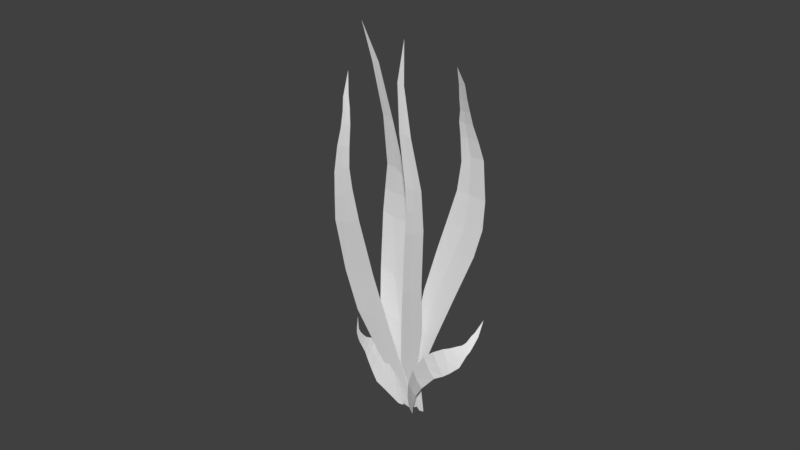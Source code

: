 # Source: kelp2.blend  (saved by Blender 2.79.0; exported with 4.5.12 LTS)
import bpy
from mathutils import Matrix  # noqa: F401  (used for matrix-valued properties, if any)

bpy.ops.wm.read_factory_settings(use_empty=True)
scene = bpy.context.scene
scene.name = 'Scene'

# ---- collections
col_collection_1 = bpy.data.collections.new('Collection 1'); scene.collection.children.link(col_collection_1)

# ---- materials (node trees are filled in below, after node groups)
mat_reefcoloring = bpy.data.materials.new('reefColoring')
mat_reefcoloring.alpha_threshold = 0.0
mat_reefcoloring.use_transparent_shadow = False
mat_reefcoloring.roughness = 0.5

# ---- material node trees

# ---- world
world_world = bpy.data.worlds.new('World'); scene.world = world_world
world_world.color = (0.05088, 0.05088, 0.05088)
world_world.use_sun_shadow = False
world_world.sun_shadow_jitter_overblur = 0.0
world_world.cycles.sampling_method = 'MANUAL'

# ---- meshes
me_plane_003 = bpy.data.meshes.new('Plane.003')
me_plane_003.from_pydata([(0.8136, 0.03795, 0.715), (1.208, 0.04559, 0.7315), (-2.658, 2.242, -0.3818), (-0.6006, 1.336, 1.555), (-2.21, 2.07, 0.1195), (-2.054, 1.683, 1.119), (-2.198, 1.577, 1.29), (-2.287, 1.184, 1.548), (-1.71, 0.7845, 1.488), (-0.9341, 0.4521, 1.227), (-0.1368, 0.2185, 0.9533), (0.39, 0.369, 1.228), (0.0006667, 0.5256, 1.426), (-0.3842, 0.8027, 1.652), (-0.6932, 1.172, 1.667), (-0.5953, 1.47, 1.431), (-0.6699, 1.661, 1.163), (-1.876, 2.084, 0.07622), (1.104, 0.02296, 0.6961), (-2.293, 1.397, 1.466), (0.04478, 0.3409, 1.17), (-0.3831, 0.4772, 1.338), (-1.072, 0.7758, 1.581), (-1.443, 1.159, 1.643), (-1.318, 1.537, 1.363), (-1.617, 1.71, 1.082), (-2.038, 2.074, 0.1065), (-1.34, 1.363, 1.546), (0.3027, 0.1202, 0.8255), (0.7889, 0.1809, 0.9437), (0.4542, 0.1768, 0.9284), (-2.118, 2.011, 0.305), (-1.911, 1.922, 0.5696), (-1.867, 1.856, 0.7447), (-1.946, 1.793, 0.8918), (-0.9141, 1.756, 0.9964), (-1.144, 1.84, 0.8135), (-1.277, 1.907, 0.6349), (-1.531, 1.986, 0.3927), (-1.603, 1.798, 0.8959), (-1.578, 1.852, 0.7684), (-1.63, 1.911, 0.6114), (-1.822, 1.987, 0.3813), (0.2348, -0.22, 0.4866), (0.4675, -0.1428, 0.4042), (-6.274, -0.5776, -1.322), (-4.667, -0.2286, -0.169), (-5.601, -0.6033, -0.821), (-5.013, -0.5636, -0.377), (-4.313, -0.4623, 0.0308), (-3.496, -0.4097, 0.3188), (-2.569, -0.3992, 0.5238), (-1.755, -0.394, 0.6409), (-1.058, -0.3179, 0.6219), (-1.429, -0.02496, 0.3701), (-2.409, -0.002613, 0.2635), (-3.655, 0.001389, 0.03298), (-4.445, -0.1096, -0.1256), (-4.796, -0.3196, -0.2213), (-5.272, -0.4856, -0.5454), (-5.764, -0.5543, -0.9405), (0.423, -0.1755, 0.433), (-3.929, -0.4193, 0.1825), (-1.274, -0.1571, 0.4836), (-2.188, -0.1376, 0.3936), (-3.158, -0.2039, 0.2873), (-3.895, -0.2661, 0.1421), (-4.567, -0.4111, -0.09564), (-5.141, -0.5361, -0.4611), (-5.642, -0.5855, -0.8499), (-4.255, -0.318, 0.03351), (-0.2435, -0.2506, 0.549), (-0.3486, -0.1052, 0.4363), (-0.2884, -0.1816, 0.4954), (-5.309, -0.5967, -0.5954), (-5.513, -0.5376, -0.7396), (-5.395, -0.5732, -0.6561), (-4.705, -0.5244, -0.1765), (-5.002, -0.396, -0.3457), (-4.839, -0.4763, -0.2518), (0.1922, -0.259, 0.08089), (0.7496, -0.07894, 0.04932), (-20.68, 2.248, -0.6172), (-14.08, 1.435, 0.8535), (-19.38, 2.017, -0.02156), (-17.79, 1.773, 0.4804), (-15.61, 1.248, 0.8126), (-12.94, 0.7288, 0.8295), (-9.654, 0.3013, 0.6471), (-6.86, 0.04133, 0.5122), (-2.709, -0.0957, 0.2634), (-1.27, 0.1611, 0.1707), (-5.177, 0.5071, 0.4344), (-8.411, 0.8106, 0.618), (-12.05, 1.207, 0.8409), (-15.29, 1.583, 0.7932), (-17.59, 1.972, 0.4264), (-19.29, 2.127, -0.08921), (0.6833, -0.1797, 0.05582), (-14.27, 0.9954, 0.8605), (-2.136, 0.04651, 0.2333), (-5.651, 0.3097, 0.4643), (-9.105, 0.541, 0.6347), (-12.36, 0.9134, 0.8321), (-15.68, 1.438, 0.7966), (-17.78, 1.874, 0.4375), (-19.3, 2.054, -0.02812), (-14.03, 1.183, 0.8637), (-1.065, -0.1574, 0.1585), (-0.1253, 0.0514, 0.09526), (-0.5706, -0.07027, 0.1304), (-18.63, 1.928, 0.2399), (-18.5, 2.073, 0.1731), (-18.59, 1.992, 0.212), (-16.91, 1.55, 0.6697), (-16.38, 1.77, 0.6661), (-16.76, 1.66, 0.6583), (0.7678, 0.002648, 1.476e-06), (1.508, 0.09489, 1.469e-06), (-16.88, 4.126, -0.6463), (-7.718, 2.945, -1.129), (-15.99, 3.934, -0.9611), (-12.06, 3.146, -1.578), (-10.66, 2.816, -1.468), (-8.026, 1.99, -0.9511), (-6.016, 1.387, -0.5394), (-3.964, 0.8819, -0.1875), (-2.057, 0.3857, -0.008123), (-1.381, 0.616, -0.01829), (-2.956, 1.219, -0.2211), (-4.843, 1.942, -0.5934), (-6.472, 2.575, -0.9131), (-9.192, 3.215, -1.363), (-11.41, 3.536, -1.528), (-15.81, 4.043, -0.8962), (1.35, 0.02229, 1.455e-06), (-9.151, 2.34, -1.206), (-1.957, 0.5723, -0.02793), (-3.408, 1.004, -0.1945), (-5.447, 1.567, -0.5553), (-7.244, 2.25, -0.9714), (-10.07, 2.982, -1.466), (-12.02, 3.338, -1.614), (-15.8, 3.954, -0.9773), (-8.413, 2.634, -1.208), (-0.639, 0.1568, 1.315e-06), (-0.09759, 0.3317, 1.305e-06), (-0.6012, 0.3022, 1.291e-06), (-15.35, 3.772, -1.196), (-14.76, 3.647, -1.369), (-14.25, 3.508, -1.484), (-13.36, 3.36, -1.568), (-12.52, 3.622, -1.517), (-13.52, 3.695, -1.449), (-14.27, 3.789, -1.324), (-15.01, 3.899, -1.14), (-13.15, 3.473, -1.573), (-13.94, 3.581, -1.49), (-14.49, 3.697, -1.371), (-15.11, 3.811, -1.203), (0.4634, -0.0745, 0.007345), (1.073, 0.05311, 0.004012), (-19.96, 3.674, 0.05063), (-10.8, 2.638, 1.153), (-18.02, 3.241, 0.4371), (-15.31, 2.88, 0.879), (-12.4, 2.523, 1.117), (-9.883, 2.043, 1.116), (-6.536, 1.258, 0.7818), (-4.345, 0.7332, 0.4683), (-2.334, 0.2712, 0.1928), (-1.829, 0.6223, 0.2345), (-3.861, 1.176, 0.5135), (-6.425, 1.729, 0.8357), (-9.443, 2.404, 1.11), (-11.63, 2.769, 1.135), (-14.71, 3.046, 0.8963), (-17.62, 3.328, 0.4661), (0.9819, -0.03376, 0.001898), (-11.05, 2.306, 1.153), (-2.311, 0.5312, 0.2523), (-3.995, 0.9366, 0.484), (-6.292, 1.423, 0.7918), (-9.562, 2.156, 1.114), (-12.0, 2.632, 1.116), (-15.19, 2.957, 0.8741), (-17.86, 3.269, 0.452), (-10.8, 2.437, 1.153), (-0.8875, 0.05869, 0.07032), (-0.4929, 0.3146, 0.09011), (-0.9193, 0.2589, 0.1047), (0.3699, -0.2748, 1.324e-06), (1.019, -0.01633, 1.336e-06), (-22.5, 3.118, -0.05039), (-11.83, 1.811, -1.585), (-20.19, 2.809, -0.4846), (-17.12, 2.322, -1.107), (-14.4, 1.792, -1.526), (-11.9, 1.197, -1.526), (-8.662, 0.6207, -1.073), (-6.144, 0.2443, -0.573), (-2.913, -0.1138, -0.111), (-0.9892, 0.3195, -0.03968), (-4.577, 0.9132, -0.562), (-7.194, 1.159, -1.067), (-10.28, 1.588, -1.51), (-12.9, 1.973, -1.548), (-16.41, 2.433, -1.125), (-19.89, 2.907, -0.5049), (0.9131, -0.1625, 1.316e-06), (-13.14, 1.475, -1.585), (-1.605, 0.1215, -0.08134), (-4.655, 0.5174, -0.543), (-7.739, 0.805, -1.092), (-11.15, 1.34, -1.52), (-13.91, 1.911, -1.514), (-16.94, 2.381, -1.094), (-20.07, 2.843, -0.4966), (-12.46, 1.613, -1.585), (-1.047, -0.2469, -0.006969), (0.1536, 0.153, 1.211e-06), (-0.2815, -0.02955, -0.003098)], [], [(26, 17, 2), (30, 29, 11, 20), (20, 11, 12, 21), (21, 12, 13, 22), (22, 13, 14, 23), (27, 3, 15, 24), (24, 15, 16, 25), (42, 38, 17, 26), (31, 42, 26, 4), (6, 24, 25, 5), (19, 27, 24, 6), (8, 22, 23, 7), (9, 21, 22, 8), (10, 20, 21, 9), (28, 30, 20, 10), (4, 26, 2), (7, 23, 27, 19), (23, 14, 3, 27), (0, 18, 30, 28), (18, 1, 29, 30), (5, 25, 39, 34), (34, 39, 40, 33), (33, 40, 41, 32), (32, 41, 42, 31), (25, 16, 35, 39), (39, 35, 36, 40), (40, 36, 37, 41), (41, 37, 38, 42), (69, 60, 45), (73, 72, 54, 63), (63, 54, 55, 64), (64, 55, 56, 65), (65, 56, 57, 66), (70, 46, 58, 67), (79, 78, 59, 68), (76, 75, 60, 69), (74, 76, 69, 47), (77, 79, 68, 48), (62, 70, 67, 49), (51, 65, 66, 50), (52, 64, 65, 51), (53, 63, 64, 52), (71, 73, 63, 53), (47, 69, 45), (50, 66, 70, 62), (66, 57, 46, 70), (43, 61, 73, 71), (61, 44, 72, 73), (48, 68, 76, 74), (68, 59, 75, 76), (49, 67, 79, 77), (67, 58, 78, 79), (106, 97, 82), (110, 109, 91, 100), (100, 91, 92, 101), (101, 92, 93, 102), (102, 93, 94, 103), (107, 83, 95, 104), (116, 115, 96, 105), (113, 112, 97, 106), (111, 113, 106, 84), (114, 116, 105, 85), (99, 107, 104, 86), (88, 102, 103, 87), (89, 101, 102, 88), (90, 100, 101, 89), (108, 110, 100, 90), (84, 106, 82), (87, 103, 107, 99), (103, 94, 83, 107), (80, 98, 110, 108), (98, 81, 109, 110), (85, 105, 113, 111), (105, 96, 112, 113), (86, 104, 116, 114), (104, 95, 115, 116), (143, 134, 119), (147, 146, 128, 137), (137, 128, 129, 138), (138, 129, 130, 139), (139, 130, 131, 140), (144, 120, 132, 141), (141, 132, 133, 142), (159, 155, 134, 143), (148, 159, 143, 121), (123, 141, 142, 122), (136, 144, 141, 123), (125, 139, 140, 124), (126, 138, 139, 125), (127, 137, 138, 126), (145, 147, 137, 127), (121, 143, 119), (124, 140, 144, 136), (140, 131, 120, 144), (117, 135, 147, 145), (135, 118, 146, 147), (122, 142, 156, 151), (151, 156, 157, 150), (150, 157, 158, 149), (149, 158, 159, 148), (142, 133, 152, 156), (156, 152, 153, 157), (157, 153, 154, 158), (158, 154, 155, 159), (186, 177, 162), (190, 189, 171, 180), (180, 171, 172, 181), (181, 172, 173, 182), (182, 173, 174, 183), (187, 163, 175, 184), (184, 175, 176, 185), (185, 176, 177, 186), (165, 185, 186, 164), (166, 184, 185, 165), (179, 187, 184, 166), (168, 182, 183, 167), (169, 181, 182, 168), (170, 180, 181, 169), (188, 190, 180, 170), (164, 186, 162), (167, 183, 187, 179), (183, 174, 163, 187), (160, 178, 190, 188), (178, 161, 189, 190), (217, 208, 193), (221, 220, 202, 211), (211, 202, 203, 212), (212, 203, 204, 213), (213, 204, 205, 214), (218, 194, 206, 215), (215, 206, 207, 216), (216, 207, 208, 217), (196, 216, 217, 195), (197, 215, 216, 196), (210, 218, 215, 197), (199, 213, 214, 198), (200, 212, 213, 199), (201, 211, 212, 200), (219, 221, 211, 201), (195, 217, 193), (198, 214, 218, 210), (214, 205, 194, 218), (191, 209, 221, 219), (209, 192, 220, 221)])
_uv = me_plane_003.uv_layers.new(name='UVMap')
_uv.uv.foreach_set('vector', [0.4229, 0.8089, 0.4448, 0.7977, 0.369, 0.9336, 0.4863, 0.09202, 0.5378, 0.1085, 0.5324, 0.1543, 0.4779, 0.1407, 0.4779, 0.1407, 0.5324, 0.1543, 0.5242, 0.2582, 0.4693, 0.2898, 0.4693, 0.2898, 0.5242, 0.2582, 0.506, 0.4155, 0.444, 0.4302, 0.444, 0.4302, 0.506, 0.4155, 0.4845, 0.5273, 0.4426, 0.5316, 0.4405, 0.5765, 0.4701, 0.5942, 0.4712, 0.6347, 0.4402, 0.6249, 0.4402, 0.6249, 0.4712, 0.6347, 0.4685, 0.7082, 0.4364, 0.7181, 0.4256, 0.7907, 0.4496, 0.7798, 0.4448, 0.7977, 0.4229, 0.8089, 0.41, 0.7967, 0.4256, 0.7907, 0.4229, 0.8089, 0.4091, 0.8169, 0.4076, 0.6329, 0.4402, 0.6249, 0.4364, 0.7181, 0.4137, 0.7159, 0.4073, 0.5671, 0.4405, 0.5765, 0.4402, 0.6249, 0.4076, 0.6329, 0.4052, 0.3977, 0.444, 0.4302, 0.4426, 0.5316, 0.4039, 0.5122, 0.403, 0.3, 0.4693, 0.2898, 0.444, 0.4302, 0.4052, 0.3977, 0.4119, 0.1817, 0.4779, 0.1407, 0.4693, 0.2898, 0.403, 0.3, 0.4308, 0.1131, 0.4863, 0.09202, 0.4779, 0.1407, 0.4119, 0.1817, 0.4091, 0.8169, 0.4229, 0.8089, 0.369, 0.9336, 0.4039, 0.5122, 0.4426, 0.5316, 0.4405, 0.5765, 0.4073, 0.5671, 0.4426, 0.5316, 0.4845, 0.5273, 0.4701, 0.5942, 0.4405, 0.5765, 0.4561, 0.06685, 0.4964, 0.06066, 0.4863, 0.09202, 0.4308, 0.1131, 0.4964, 0.06066, 0.5304, 0.07423, 0.5378, 0.1085, 0.4863, 0.09202, 0.4137, 0.7159, 0.4364, 0.7181, 0.4337, 0.7362, 0.4128, 0.7361, 0.4128, 0.7361, 0.4337, 0.7362, 0.431, 0.7544, 0.4118, 0.7563, 0.4118, 0.7563, 0.431, 0.7544, 0.4283, 0.7726, 0.4109, 0.7765, 0.4109, 0.7765, 0.4283, 0.7726, 0.4256, 0.7907, 0.41, 0.7967, 0.4364, 0.7181, 0.4685, 0.7082, 0.4638, 0.7261, 0.4337, 0.7362, 0.4337, 0.7362, 0.4638, 0.7261, 0.4591, 0.744, 0.431, 0.7544, 0.431, 0.7544, 0.4591, 0.744, 0.4543, 0.7619, 0.4283, 0.7726, 0.4283, 0.7726, 0.4543, 0.7619, 0.4496, 0.7798, 0.4256, 0.7907, 0.4229, 0.8089, 0.4448, 0.7977, 0.369, 0.9336, 0.4863, 0.09202, 0.5378, 0.1085, 0.5324, 0.1543, 0.4779, 0.1407, 0.4779, 0.1407, 0.5324, 0.1543, 0.5242, 0.2582, 0.4693, 0.2898, 0.4693, 0.2898, 0.5242, 0.2582, 0.506, 0.4155, 0.444, 0.4302, 0.444, 0.4302, 0.506, 0.4155, 0.4845, 0.5273, 0.4426, 0.5316, 0.4405, 0.5765, 0.4701, 0.5942, 0.4712, 0.6347, 0.4402, 0.6249, 0.4383, 0.6715, 0.4699, 0.6715, 0.4685, 0.7082, 0.4364, 0.7181, 0.4297, 0.7635, 0.4567, 0.753, 0.4448, 0.7977, 0.4229, 0.8089, 0.4114, 0.7664, 0.4297, 0.7635, 0.4229, 0.8089, 0.4091, 0.8169, 0.4106, 0.6744, 0.4383, 0.6715, 0.4364, 0.7181, 0.4137, 0.7159, 0.4073, 0.5671, 0.4405, 0.5765, 0.4402, 0.6249, 0.4076, 0.6329, 0.4052, 0.3977, 0.444, 0.4302, 0.4426, 0.5316, 0.4039, 0.5122, 0.403, 0.3, 0.4693, 0.2898, 0.444, 0.4302, 0.4052, 0.3977, 0.4119, 0.1817, 0.4779, 0.1407, 0.4693, 0.2898, 0.403, 0.3, 0.4308, 0.1131, 0.4863, 0.09202, 0.4779, 0.1407, 0.4119, 0.1817, 0.4091, 0.8169, 0.4229, 0.8089, 0.369, 0.9336, 0.4039, 0.5122, 0.4426, 0.5316, 0.4405, 0.5765, 0.4073, 0.5671, 0.4426, 0.5316, 0.4845, 0.5273, 0.4701, 0.5942, 0.4405, 0.5765, 0.4561, 0.06685, 0.4964, 0.06066, 0.4863, 0.09202, 0.4308, 0.1131, 0.4964, 0.06066, 0.5304, 0.07423, 0.5378, 0.1085, 0.4863, 0.09202, 0.4137, 0.7159, 0.4364, 0.7181, 0.4297, 0.7635, 0.4114, 0.7664, 0.4364, 0.7181, 0.4685, 0.7082, 0.4567, 0.753, 0.4297, 0.7635, 0.4076, 0.6329, 0.4402, 0.6249, 0.4383, 0.6715, 0.4106, 0.6744, 0.4402, 0.6249, 0.4712, 0.6347, 0.4699, 0.6715, 0.4383, 0.6715, 0.4229, 0.8089, 0.4448, 0.7977, 0.369, 0.9336, 0.4863, 0.09202, 0.5378, 0.1085, 0.5324, 0.1543, 0.4779, 0.1407, 0.4779, 0.1407, 0.5324, 0.1543, 0.5242, 0.2582, 0.4693, 0.2898, 0.4693, 0.2898, 0.5242, 0.2582, 0.506, 0.4155, 0.444, 0.4302, 0.444, 0.4302, 0.506, 0.4155, 0.4845, 0.5273, 0.4426, 0.5316, 0.4405, 0.5765, 0.4701, 0.5942, 0.4712, 0.6347, 0.4402, 0.6249, 0.4383, 0.6715, 0.4699, 0.6715, 0.4685, 0.7082, 0.4364, 0.7181, 0.4297, 0.7635, 0.4567, 0.753, 0.4448, 0.7977, 0.4229, 0.8089, 0.4114, 0.7664, 0.4297, 0.7635, 0.4229, 0.8089, 0.4091, 0.8169, 0.4106, 0.6744, 0.4383, 0.6715, 0.4364, 0.7181, 0.4137, 0.7159, 0.4073, 0.5671, 0.4405, 0.5765, 0.4402, 0.6249, 0.4076, 0.6329, 0.4052, 0.3977, 0.444, 0.4302, 0.4426, 0.5316, 0.4039, 0.5122, 0.403, 0.3, 0.4693, 0.2898, 0.444, 0.4302, 0.4052, 0.3977, 0.4119, 0.1817, 0.4779, 0.1407, 0.4693, 0.2898, 0.403, 0.3, 0.4308, 0.1131, 0.4863, 0.09202, 0.4779, 0.1407, 0.4119, 0.1817, 0.4091, 0.8169, 0.4229, 0.8089, 0.369, 0.9336, 0.4039, 0.5122, 0.4426, 0.5316, 0.4405, 0.5765, 0.4073, 0.5671, 0.4426, 0.5316, 0.4845, 0.5273, 0.4701, 0.5942, 0.4405, 0.5765, 0.4561, 0.06685, 0.4964, 0.06066, 0.4863, 0.09202, 0.4308, 0.1131, 0.4964, 0.06066, 0.5304, 0.07423, 0.5378, 0.1085, 0.4863, 0.09202, 0.4137, 0.7159, 0.4364, 0.7181, 0.4297, 0.7635, 0.4114, 0.7664, 0.4364, 0.7181, 0.4685, 0.7082, 0.4567, 0.753, 0.4297, 0.7635, 0.4076, 0.6329, 0.4402, 0.6249, 0.4383, 0.6715, 0.4106, 0.6744, 0.4402, 0.6249, 0.4712, 0.6347, 0.4699, 0.6715, 0.4383, 0.6715, 0.4229, 0.8089, 0.4448, 0.7977, 0.369, 0.9336, 0.4863, 0.09202, 0.5378, 0.1085, 0.5324, 0.1543, 0.4779, 0.1407, 0.4779, 0.1407, 0.5324, 0.1543, 0.5242, 0.2582, 0.4693, 0.2898, 0.4693, 0.2898, 0.5242, 0.2582, 0.506, 0.4155, 0.444, 0.4302, 0.444, 0.4302, 0.506, 0.4155, 0.4845, 0.5273, 0.4426, 0.5316, 0.4405, 0.5765, 0.4701, 0.5942, 0.4712, 0.6347, 0.4402, 0.6249, 0.4402, 0.6249, 0.4712, 0.6347, 0.4685, 0.7082, 0.4364, 0.7181, 0.4256, 0.7907, 0.4496, 0.7798, 0.4448, 0.7977, 0.4229, 0.8089, 0.41, 0.7967, 0.4256, 0.7907, 0.4229, 0.8089, 0.4091, 0.8169, 0.4076, 0.6329, 0.4402, 0.6249, 0.4364, 0.7181, 0.4137, 0.7159, 0.4073, 0.5671, 0.4405, 0.5765, 0.4402, 0.6249, 0.4076, 0.6329, 0.4052, 0.3977, 0.444, 0.4302, 0.4426, 0.5316, 0.4039, 0.5122, 0.403, 0.3, 0.4693, 0.2898, 0.444, 0.4302, 0.4052, 0.3977, 0.4119, 0.1817, 0.4779, 0.1407, 0.4693, 0.2898, 0.403, 0.3, 0.4308, 0.1131, 0.4863, 0.09202, 0.4779, 0.1407, 0.4119, 0.1817, 0.4091, 0.8169, 0.4229, 0.8089, 0.369, 0.9336, 0.4039, 0.5122, 0.4426, 0.5316, 0.4405, 0.5765, 0.4073, 0.5671, 0.4426, 0.5316, 0.4845, 0.5273, 0.4701, 0.5942, 0.4405, 0.5765, 0.4561, 0.06685, 0.4964, 0.06066, 0.4863, 0.09202, 0.4308, 0.1131, 0.4964, 0.06066, 0.5304, 0.07423, 0.5378, 0.1085, 0.4863, 0.09202, 0.4137, 0.7159, 0.4364, 0.7181, 0.4337, 0.7362, 0.4128, 0.7361, 0.4128, 0.7361, 0.4337, 0.7362, 0.431, 0.7544, 0.4118, 0.7563, 0.4118, 0.7563, 0.431, 0.7544, 0.4283, 0.7726, 0.4109, 0.7765, 0.4109, 0.7765, 0.4283, 0.7726, 0.4256, 0.7907, 0.41, 0.7967, 0.4364, 0.7181, 0.4685, 0.7082, 0.4638, 0.7261, 0.4337, 0.7362, 0.4337, 0.7362, 0.4638, 0.7261, 0.4591, 0.744, 0.431, 0.7544, 0.431, 0.7544, 0.4591, 0.744, 0.4543, 0.7619, 0.4283, 0.7726, 0.4283, 0.7726, 0.4543, 0.7619, 0.4496, 0.7798, 0.4256, 0.7907, 0.4229, 0.8089, 0.4448, 0.7977, 0.369, 0.9336, 0.4863, 0.09202, 0.5378, 0.1085, 0.5324, 0.1543, 0.4779, 0.1407, 0.4779, 0.1407, 0.5324, 0.1543, 0.5242, 0.2582, 0.4693, 0.2898, 0.4693, 0.2898, 0.5242, 0.2582, 0.506, 0.4155, 0.444, 0.4302, 0.444, 0.4302, 0.506, 0.4155, 0.4845, 0.5273, 0.4426, 0.5316, 0.4405, 0.5765, 0.4701, 0.5942, 0.4712, 0.6347, 0.4402, 0.6249, 0.4402, 0.6249, 0.4712, 0.6347, 0.4685, 0.7082, 0.4364, 0.7181, 0.4364, 0.7181, 0.4685, 0.7082, 0.4448, 0.7977, 0.4229, 0.8089, 0.4137, 0.7159, 0.4364, 0.7181, 0.4229, 0.8089, 0.4091, 0.8169, 0.4076, 0.6329, 0.4402, 0.6249, 0.4364, 0.7181, 0.4137, 0.7159, 0.4073, 0.5671, 0.4405, 0.5765, 0.4402, 0.6249, 0.4076, 0.6329, 0.4052, 0.3977, 0.444, 0.4302, 0.4426, 0.5316, 0.4039, 0.5122, 0.403, 0.3, 0.4693, 0.2898, 0.444, 0.4302, 0.4052, 0.3977, 0.4119, 0.1817, 0.4779, 0.1407, 0.4693, 0.2898, 0.403, 0.3, 0.4308, 0.1131, 0.4863, 0.09202, 0.4779, 0.1407, 0.4119, 0.1817, 0.4091, 0.8169, 0.4229, 0.8089, 0.369, 0.9336, 0.4039, 0.5122, 0.4426, 0.5316, 0.4405, 0.5765, 0.4073, 0.5671, 0.4426, 0.5316, 0.4845, 0.5273, 0.4701, 0.5942, 0.4405, 0.5765, 0.4561, 0.06685, 0.4964, 0.06066, 0.4863, 0.09202, 0.4308, 0.1131, 0.4964, 0.06066, 0.5304, 0.07423, 0.5378, 0.1085, 0.4863, 0.09202, 0.4229, 0.8089, 0.4448, 0.7977, 0.369, 0.9336, 0.4863, 0.09202, 0.5378, 0.1085, 0.5324, 0.1543, 0.4779, 0.1407, 0.4779, 0.1407, 0.5324, 0.1543, 0.5242, 0.2582, 0.4693, 0.2898, 0.4693, 0.2898, 0.5242, 0.2582, 0.506, 0.4155, 0.444, 0.4302, 0.444, 0.4302, 0.506, 0.4155, 0.4845, 0.5273, 0.4426, 0.5316, 0.4405, 0.5765, 0.4701, 0.5942, 0.4712, 0.6347, 0.4402, 0.6249, 0.4402, 0.6249, 0.4712, 0.6347, 0.4685, 0.7082, 0.4364, 0.7181, 0.4364, 0.7181, 0.4685, 0.7082, 0.4448, 0.7977, 0.4229, 0.8089, 0.4137, 0.7159, 0.4364, 0.7181, 0.4229, 0.8089, 0.4091, 0.8169, 0.4076, 0.6329, 0.4402, 0.6249, 0.4364, 0.7181, 0.4137, 0.7159, 0.4073, 0.5671, 0.4405, 0.5765, 0.4402, 0.6249, 0.4076, 0.6329, 0.4052, 0.3977, 0.444, 0.4302, 0.4426, 0.5316, 0.4039, 0.5122, 0.403, 0.3, 0.4693, 0.2898, 0.444, 0.4302, 0.4052, 0.3977, 0.4119, 0.1817, 0.4779, 0.1407, 0.4693, 0.2898, 0.403, 0.3, 0.4308, 0.1131, 0.4863, 0.09202, 0.4779, 0.1407, 0.4119, 0.1817, 0.4091, 0.8169, 0.4229, 0.8089, 0.369, 0.9336, 0.4039, 0.5122, 0.4426, 0.5316, 0.4405, 0.5765, 0.4073, 0.5671, 0.4426, 0.5316, 0.4845, 0.5273, 0.4701, 0.5942, 0.4405, 0.5765, 0.4561, 0.06685, 0.4964, 0.06066, 0.4863, 0.09202, 0.4308, 0.1131, 0.4964, 0.06066, 0.5304, 0.07423, 0.5378, 0.1085, 0.4863, 0.09202])
me_plane_003.materials.append(mat_reefcoloring)
me_plane_003.use_remesh_preserve_volume = False
me_plane_003.use_remesh_preserve_attributes = False
me_plane_003.use_mirror_vertex_groups = False
me_plane_003.update()

# ---- objects
ob_plane_003 = bpy.data.objects.new('Plane.003', me_plane_003)

# ---- transforms, parenting, visibility, modifiers, constraints
ob_plane_003.location = (-2.98e-08, 0.0, 2.98e-08)
ob_plane_003.rotation_euler = (1.571, 0.8877, 1.651e-07)
ob_plane_003.scale = (0.1515, 0.6451, 0.1515)
ob_plane_003.lineart.crease_threshold = 0.0

# ---- collection membership
col_collection_1.objects.link(ob_plane_003)

# ---- scene / render settings (as saved in the file)
scene.frame_start = 1; scene.frame_end = 250; scene.frame_set(1)
scene.render.engine = 'BLENDER_EEVEE_NEXT'
scene.render.resolution_percentage = 50
scene.render.dither_intensity = 0.0
scene.cycles.use_denoising = False
scene.cycles.samples = 128
scene.cycles.sampling_pattern = 'TABULATED_SOBOL'
scene.cycles.use_adaptive_sampling = False
scene.cycles.use_light_tree = False
scene.cycles.blur_glossy = 0.0
scene.cycles.sample_clamp_indirect = 0.0
scene.view_settings.view_transform = 'Standard'
bpy.context.view_layer.update()

# ---- added for rendering (the .blend has no active camera and no usable light): camera, sun
cam_auto = bpy.data.cameras.new('AutoCamera')
cam_auto.lens = 50.0
cam_auto.sensor_width = 36.0
cam_auto.clip_end = 1000.0
ob_auto_camera = bpy.data.objects.new('AutoCamera', cam_auto)
scene.collection.objects.link(ob_auto_camera)
ob_auto_camera.location = (6.05101, -7.41242, 6.88964)
ob_auto_camera.rotation_euler = (1.09748, -7.21219e-08, 0.694738)
scene.camera = ob_auto_camera
light_auto_sun = bpy.data.lights.new('AutoSun', 'SUN')
light_auto_sun.energy = 3.0
light_auto_sun.angle = 0.0523599
ob_auto_sun = bpy.data.objects.new('AutoSun', light_auto_sun)
scene.collection.objects.link(ob_auto_sun)
ob_auto_sun.rotation_euler = (0.872665, 0.174533, 0.523599)
bpy.context.view_layer.update()
